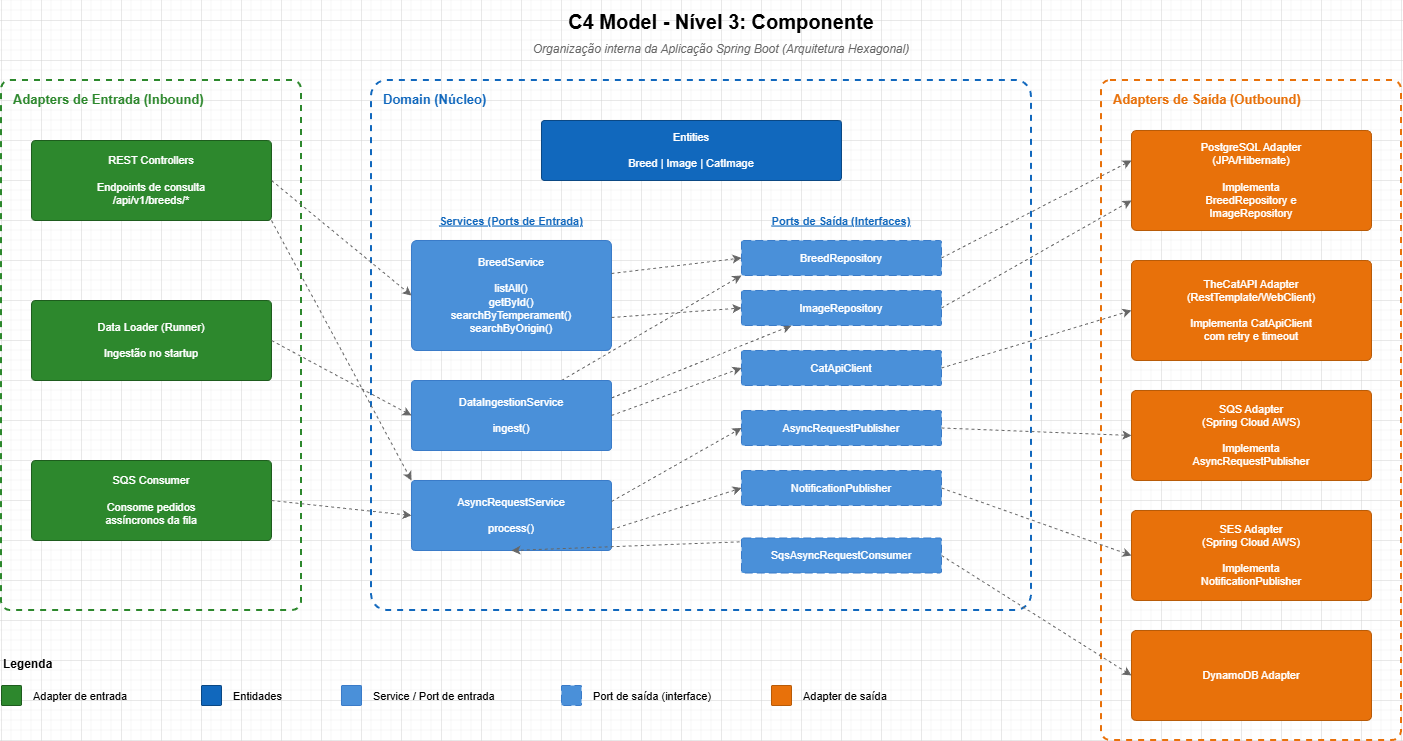

The diagram above was exported from draw.io. Its source (the exported page's mxGraphModel, read from the mxfile embedded in the PNG):
<mxGraphModel dx="1188" dy="701" grid="1" gridSize="10" guides="1" tooltips="1" connect="1" arrows="1" fold="1" page="1" pageScale="1" pageWidth="1800" pageHeight="1000" math="0" shadow="0">
  <root>
    <mxCell id="0" />
    <mxCell id="1" parent="0" />
    <mxCell id="title" parent="1" style="text;fontSize=20;fontStyle=1;align=center;verticalAlign=middle;" value="C4 Model - Nível 3: Componente" vertex="1">
      <mxGeometry height="40" width="500" x="550" y="20" as="geometry" />
    </mxCell>
    <mxCell id="subtitle" parent="1" style="text;fontSize=12;fontStyle=2;align=center;verticalAlign=middle;fontColor=#666666;" value="Organização interna da Aplicação Spring Boot (Arquitetura Hexagonal)" vertex="1">
      <mxGeometry height="25" width="640" x="480" y="55" as="geometry" />
    </mxCell>
    <mxCell id="inbound_boundary" parent="1" style="rounded=1;fillColor=none;strokeColor=#2D882D;strokeWidth=2;dashed=1;fontSize=13;fontStyle=1;fontColor=#2D882D;verticalAlign=top;align=left;spacingLeft=10;spacingTop=5;arcSize=3;whiteSpace=wrap;" value="Adapters de Entrada (Inbound)" vertex="1">
      <mxGeometry height="530" width="300" x="80" y="100" as="geometry" />
    </mxCell>
    <mxCell id="domain_boundary" parent="1" style="rounded=1;fillColor=none;strokeColor=#1168BD;strokeWidth=2;dashed=1;fontSize=13;fontStyle=1;fontColor=#1168BD;verticalAlign=top;align=left;spacingLeft=10;spacingTop=5;arcSize=3;whiteSpace=wrap;" value="Domain (Núcleo)" vertex="1">
      <mxGeometry height="530" width="660" x="450" y="100" as="geometry" />
    </mxCell>
    <mxCell id="outbound_boundary" parent="1" style="rounded=1;fillColor=none;strokeColor=#E8710A;strokeWidth=2;dashed=1;fontSize=13;fontStyle=1;fontColor=#E8710A;verticalAlign=top;align=left;spacingLeft=10;spacingTop=5;arcSize=3;whiteSpace=wrap;" value="Adapters de Saída (Outbound)" vertex="1">
      <mxGeometry height="660" width="300" x="1180" y="100" as="geometry" />
    </mxCell>
    <mxCell id="fRbrajU60em1l76RrZd9-5" edge="1" parent="1" source="rest_controller" style="rounded=0;orthogonalLoop=1;jettySize=auto;html=1;exitX=1;exitY=1;exitDx=0;exitDy=0;entryX=0;entryY=0;entryDx=0;entryDy=0;dashed=1;strokeColor=#666666;" target="async_service">
      <mxGeometry relative="1" as="geometry" />
    </mxCell>
    <mxCell id="rest_controller" parent="1" style="rounded=1;fillColor=#2D882D;strokeColor=#1E5C1E;fontColor=#FFFFFF;fontSize=11;align=center;arcSize=5;whiteSpace=wrap;" value="REST Controllers&#10;&#10;Endpoints de consulta&#10;/api/v1/breeds/*" vertex="1">
      <mxGeometry height="80" width="240" x="110" y="160" as="geometry" />
    </mxCell>
    <mxCell id="data_loader" parent="1" style="rounded=1;fillColor=#2D882D;strokeColor=#1E5C1E;fontColor=#FFFFFF;fontSize=11;align=center;arcSize=5;whiteSpace=wrap;" value="Data Loader (Runner)&#10;&#10;Ingestão no startup" vertex="1">
      <mxGeometry height="80" width="240" x="110" y="320" as="geometry" />
    </mxCell>
    <mxCell id="sqs_consumer" parent="1" style="rounded=1;fillColor=#2D882D;strokeColor=#1E5C1E;fontColor=#FFFFFF;fontSize=11;align=center;arcSize=5;whiteSpace=wrap;" value="SQS Consumer&#10;&#10;Consome pedidos&#10;assíncronos da fila" vertex="1">
      <mxGeometry height="80" width="240" x="110" y="480" as="geometry" />
    </mxCell>
    <mxCell id="entities_box" parent="1" style="rounded=1;fillColor=#1168BD;strokeColor=#0B4884;fontColor=#FFFFFF;fontSize=11;align=center;arcSize=5;whiteSpace=wrap;" value="Entities&#10;&#10;Breed | Image | CatImage" vertex="1">
      <mxGeometry height="60" width="300" x="620" y="140" as="geometry" />
    </mxCell>
    <mxCell id="ports_in_title" parent="1" style="text;fontSize=11;fontStyle=5;align=center;verticalAlign=middle;fontColor=#1168BD;" value="Services (Ports de Entrada)" vertex="1">
      <mxGeometry height="20" width="200" x="490" y="230" as="geometry" />
    </mxCell>
    <mxCell id="breed_service" parent="1" style="rounded=1;fillColor=#4A90D9;strokeColor=#3A7BC8;fontColor=#FFFFFF;fontSize=11;align=center;arcSize=5;whiteSpace=wrap;" value="BreedService&#10;&#10;listAll()&#10;getById()&#10;searchByTemperament()&#10;searchByOrigin()" vertex="1">
      <mxGeometry height="110" width="200" x="490" y="260" as="geometry" />
    </mxCell>
    <mxCell id="fRbrajU60em1l76RrZd9-2" edge="1" parent="1" source="ingestion_service" style="rounded=0;orthogonalLoop=1;jettySize=auto;html=1;exitX=1;exitY=0.25;exitDx=0;exitDy=0;entryX=0.25;entryY=1;entryDx=0;entryDy=0;dashed=1;strokeColor=#666666;" target="port_image_repo">
      <mxGeometry relative="1" as="geometry" />
    </mxCell>
    <mxCell id="fRbrajU60em1l76RrZd9-4" edge="1" parent="1" source="ingestion_service" style="rounded=0;orthogonalLoop=1;jettySize=auto;html=1;exitX=0.75;exitY=0;exitDx=0;exitDy=0;entryX=0;entryY=1;entryDx=0;entryDy=0;dashed=1;strokeColor=#666666;" target="port_breed_repo">
      <mxGeometry relative="1" as="geometry" />
    </mxCell>
    <mxCell id="ingestion_service" parent="1" style="rounded=1;fillColor=#4A90D9;strokeColor=#3A7BC8;fontColor=#FFFFFF;fontSize=11;align=center;arcSize=5;whiteSpace=wrap;" value="DataIngestionService&#10;&#10;ingest()" vertex="1">
      <mxGeometry height="70" width="200" x="490" y="400" as="geometry" />
    </mxCell>
    <mxCell id="async_service" parent="1" style="rounded=1;fillColor=#4A90D9;strokeColor=#3A7BC8;fontColor=#FFFFFF;fontSize=11;align=center;arcSize=5;whiteSpace=wrap;" value="AsyncRequestService&#10;&#10;process()" vertex="1">
      <mxGeometry height="70" width="200" x="490" y="500" as="geometry" />
    </mxCell>
    <mxCell id="ports_out_title" parent="1" style="text;fontSize=11;fontStyle=5;align=center;verticalAlign=middle;fontColor=#1168BD;" value="Ports de Saída (Interfaces)" vertex="1">
      <mxGeometry height="20" width="200" x="820" y="230" as="geometry" />
    </mxCell>
    <mxCell id="port_breed_repo" parent="1" style="rounded=1;fillColor=#4A90D9;strokeColor=#3A7BC8;fontColor=#FFFFFF;fontSize=11;align=center;arcSize=5;whiteSpace=wrap;dashed=1;dashPattern=8 4;" value="BreedRepository" vertex="1">
      <mxGeometry height="35" width="200" x="820" y="260" as="geometry" />
    </mxCell>
    <mxCell id="port_image_repo" parent="1" style="rounded=1;fillColor=#4A90D9;strokeColor=#3A7BC8;fontColor=#FFFFFF;fontSize=11;align=center;arcSize=5;whiteSpace=wrap;dashed=1;dashPattern=8 4;" value="ImageRepository" vertex="1">
      <mxGeometry height="35" width="200" x="820" y="310" as="geometry" />
    </mxCell>
    <mxCell id="port_cat_client" parent="1" style="rounded=1;fillColor=#4A90D9;strokeColor=#3A7BC8;fontColor=#FFFFFF;fontSize=11;align=center;arcSize=5;whiteSpace=wrap;dashed=1;dashPattern=8 4;" value="CatApiClient" vertex="1">
      <mxGeometry height="35" width="200" x="820" y="370" as="geometry" />
    </mxCell>
    <mxCell id="port_queue" parent="1" style="rounded=1;fillColor=#4A90D9;strokeColor=#3A7BC8;fontColor=#FFFFFF;fontSize=11;align=center;arcSize=5;whiteSpace=wrap;dashed=1;dashPattern=8 4;" value="AsyncRequestPublisher" vertex="1">
      <mxGeometry height="35" width="200" x="820" y="430" as="geometry" />
    </mxCell>
    <mxCell id="port_notification" parent="1" style="rounded=1;fillColor=#4A90D9;strokeColor=#3A7BC8;fontColor=#FFFFFF;fontSize=11;align=center;arcSize=5;whiteSpace=wrap;dashed=1;dashPattern=8 4;" value="NotificationPublisher" vertex="1">
      <mxGeometry height="35" width="200" x="820" y="490" as="geometry" />
    </mxCell>
    <mxCell id="pg_adapter" parent="1" style="rounded=1;fillColor=#E8710A;strokeColor=#B85B08;fontColor=#FFFFFF;fontSize=11;align=center;arcSize=5;whiteSpace=wrap;" value="PostgreSQL Adapter&#10;(JPA/Hibernate)&#10;&#10;Implementa&#10;BreedRepository e&#10;ImageRepository" vertex="1">
      <mxGeometry height="100" width="240" x="1210" y="150" as="geometry" />
    </mxCell>
    <mxCell id="catapi_adapter" parent="1" style="rounded=1;fillColor=#E8710A;strokeColor=#B85B08;fontColor=#FFFFFF;fontSize=11;align=center;arcSize=5;whiteSpace=wrap;" value="TheCatAPI Adapter&#10;(RestTemplate/WebClient)&#10;&#10;Implementa CatApiClient&#10;com retry e timeout" vertex="1">
      <mxGeometry height="100" width="240" x="1210" y="280" as="geometry" />
    </mxCell>
    <mxCell id="sqs_adapter" parent="1" style="rounded=1;fillColor=#E8710A;strokeColor=#B85B08;fontColor=#FFFFFF;fontSize=11;align=center;arcSize=5;whiteSpace=wrap;" value="SQS Adapter&#10;(Spring Cloud AWS)&#10;&#10;Implementa&#10;AsyncRequestPublisher" vertex="1">
      <mxGeometry height="90" width="240" x="1210" y="410" as="geometry" />
    </mxCell>
    <mxCell id="sns_adapter" parent="1" style="rounded=1;fillColor=#E8710A;strokeColor=#B85B08;fontColor=#FFFFFF;fontSize=11;align=center;arcSize=5;whiteSpace=wrap;" value="SES Adapter&#10;(Spring Cloud AWS)&#10;&#10;Implementa&#10;NotificationPublisher" vertex="1">
      <mxGeometry height="90" width="240" x="1210" y="530" as="geometry" />
    </mxCell>
    <mxCell id="r1" edge="1" parent="1" source="rest_controller" style="endArrow=classic;rounded=1;fontSize=10;strokeColor=#666666;strokeWidth=1;dashed=1;exitX=1;exitY=0.5;exitDx=0;exitDy=0;entryX=0;entryY=0.5;entryDx=0;entryDy=0;" target="breed_service" value="">
      <mxGeometry relative="1" as="geometry" />
    </mxCell>
    <mxCell id="r2" edge="1" parent="1" source="data_loader" style="endArrow=classic;rounded=1;fontSize=10;strokeColor=#666666;strokeWidth=1;dashed=1;exitX=1;exitY=0.5;exitDx=0;exitDy=0;entryX=0;entryY=0.5;entryDx=0;entryDy=0;" target="ingestion_service" value="">
      <mxGeometry relative="1" as="geometry" />
    </mxCell>
    <mxCell id="r3" edge="1" parent="1" source="sqs_consumer" style="endArrow=classic;rounded=1;fontSize=10;strokeColor=#666666;strokeWidth=1;dashed=1;exitX=1;exitY=0.5;exitDx=0;exitDy=0;entryX=0;entryY=0.5;entryDx=0;entryDy=0;" target="async_service" value="">
      <mxGeometry relative="1" as="geometry" />
    </mxCell>
    <mxCell id="r4" edge="1" parent="1" source="breed_service" style="endArrow=classic;rounded=1;fontSize=10;strokeColor=#666666;strokeWidth=1;dashed=1;exitX=1;exitY=0.3;exitDx=0;exitDy=0;entryX=0;entryY=0.5;entryDx=0;entryDy=0;" target="port_breed_repo" value="">
      <mxGeometry relative="1" as="geometry" />
    </mxCell>
    <mxCell id="r5" edge="1" parent="1" source="breed_service" style="endArrow=classic;rounded=1;fontSize=10;strokeColor=#666666;strokeWidth=1;dashed=1;exitX=1;exitY=0.7;exitDx=0;exitDy=0;entryX=0;entryY=0.5;entryDx=0;entryDy=0;" target="port_image_repo" value="">
      <mxGeometry relative="1" as="geometry" />
    </mxCell>
    <mxCell id="r6" edge="1" parent="1" source="ingestion_service" style="endArrow=classic;rounded=1;fontSize=10;strokeColor=#666666;strokeWidth=1;dashed=1;exitX=1;exitY=0.5;exitDx=0;exitDy=0;entryX=0;entryY=0.5;entryDx=0;entryDy=0;" target="port_cat_client" value="">
      <mxGeometry relative="1" as="geometry" />
    </mxCell>
    <mxCell id="r7" edge="1" parent="1" source="async_service" style="endArrow=classic;rounded=1;fontSize=10;strokeColor=#666666;strokeWidth=1;dashed=1;exitX=1;exitY=0.3;exitDx=0;exitDy=0;entryX=0;entryY=0.5;entryDx=0;entryDy=0;" target="port_queue" value="">
      <mxGeometry relative="1" as="geometry" />
    </mxCell>
    <mxCell id="r8" edge="1" parent="1" source="async_service" style="endArrow=classic;rounded=1;fontSize=10;strokeColor=#666666;strokeWidth=1;dashed=1;exitX=1;exitY=0.7;exitDx=0;exitDy=0;entryX=0;entryY=0.5;entryDx=0;entryDy=0;" target="port_notification" value="">
      <mxGeometry relative="1" as="geometry" />
    </mxCell>
    <mxCell id="r9" edge="1" parent="1" source="port_breed_repo" style="endArrow=classic;rounded=1;fontSize=10;strokeColor=#666666;strokeWidth=1;dashed=1;exitX=1;exitY=0.5;exitDx=0;exitDy=0;entryX=0;entryY=0.3;entryDx=0;entryDy=0;" target="pg_adapter" value="">
      <mxGeometry relative="1" as="geometry" />
    </mxCell>
    <mxCell id="r10" edge="1" parent="1" source="port_image_repo" style="endArrow=classic;rounded=1;fontSize=10;strokeColor=#666666;strokeWidth=1;dashed=1;exitX=1;exitY=0.5;exitDx=0;exitDy=0;entryX=0;entryY=0.7;entryDx=0;entryDy=0;" target="pg_adapter" value="">
      <mxGeometry relative="1" as="geometry" />
    </mxCell>
    <mxCell id="r11" edge="1" parent="1" source="port_cat_client" style="endArrow=classic;rounded=1;fontSize=10;strokeColor=#666666;strokeWidth=1;dashed=1;exitX=1;exitY=0.5;exitDx=0;exitDy=0;entryX=0;entryY=0.5;entryDx=0;entryDy=0;" target="catapi_adapter" value="">
      <mxGeometry relative="1" as="geometry" />
    </mxCell>
    <mxCell id="r12" edge="1" parent="1" source="port_queue" style="endArrow=classic;rounded=1;fontSize=10;strokeColor=#666666;strokeWidth=1;dashed=1;exitX=1;exitY=0.5;exitDx=0;exitDy=0;entryX=0;entryY=0.5;entryDx=0;entryDy=0;" target="sqs_adapter" value="">
      <mxGeometry relative="1" as="geometry" />
    </mxCell>
    <mxCell id="r13" edge="1" parent="1" source="port_notification" style="endArrow=classic;rounded=1;fontSize=10;strokeColor=#666666;strokeWidth=1;dashed=1;exitX=1;exitY=0.5;exitDx=0;exitDy=0;entryX=0;entryY=0.5;entryDx=0;entryDy=0;" target="sns_adapter" value="">
      <mxGeometry relative="1" as="geometry" />
    </mxCell>
    <mxCell id="legend_title" parent="1" style="text;fontSize=12;fontStyle=1;align=left;verticalAlign=middle;" value="Legenda" vertex="1">
      <mxGeometry height="25" width="100" x="80" y="670" as="geometry" />
    </mxCell>
    <mxCell id="leg1" parent="1" style="rounded=1;fillColor=#2D882D;strokeColor=#1E5C1E;arcSize=5;" value="" vertex="1">
      <mxGeometry height="20" width="20" x="80" y="705" as="geometry" />
    </mxCell>
    <mxCell id="leg1t" parent="1" style="text;fontSize=11;align=left;verticalAlign=middle;" value="Adapter de entrada" vertex="1">
      <mxGeometry height="20" width="140" x="110" y="705" as="geometry" />
    </mxCell>
    <mxCell id="leg2" parent="1" style="rounded=1;fillColor=#1168BD;strokeColor=#0B4884;arcSize=5;" value="" vertex="1">
      <mxGeometry height="20" width="20" x="280" y="705" as="geometry" />
    </mxCell>
    <mxCell id="leg2t" parent="1" style="text;fontSize=11;align=left;verticalAlign=middle;" value="Entidades" vertex="1">
      <mxGeometry height="20" width="80" x="310" y="705" as="geometry" />
    </mxCell>
    <mxCell id="leg3" parent="1" style="rounded=1;fillColor=#4A90D9;strokeColor=#3A7BC8;arcSize=5;" value="" vertex="1">
      <mxGeometry height="20" width="20" x="420" y="705" as="geometry" />
    </mxCell>
    <mxCell id="leg3t" parent="1" style="text;fontSize=11;align=left;verticalAlign=middle;" value="Service / Port de entrada" vertex="1">
      <mxGeometry height="20" width="160" x="450" y="705" as="geometry" />
    </mxCell>
    <mxCell id="leg4" parent="1" style="rounded=1;fillColor=#4A90D9;strokeColor=#3A7BC8;arcSize=5;dashed=1;dashPattern=8 4;" value="" vertex="1">
      <mxGeometry height="20" width="20" x="640" y="705" as="geometry" />
    </mxCell>
    <mxCell id="leg4t" parent="1" style="text;fontSize=11;align=left;verticalAlign=middle;" value="Port de saída (interface)" vertex="1">
      <mxGeometry height="20" width="150" x="670" y="705" as="geometry" />
    </mxCell>
    <mxCell id="leg5" parent="1" style="rounded=1;fillColor=#E8710A;strokeColor=#B85B08;arcSize=5;" value="" vertex="1">
      <mxGeometry height="20" width="20" x="850" y="705" as="geometry" />
    </mxCell>
    <mxCell id="leg5t" parent="1" style="text;fontSize=11;align=left;verticalAlign=middle;" value="Adapter de saída" vertex="1">
      <mxGeometry height="20" width="120" x="880" y="705" as="geometry" />
    </mxCell>
    <mxCell id="gsPjl6RRv18Kh8BDAfbr-4" edge="1" parent="1" source="gsPjl6RRv18Kh8BDAfbr-1" style="rounded=0;orthogonalLoop=1;jettySize=auto;html=1;exitX=0.5;exitY=0;exitDx=0;exitDy=0;entryX=0.5;entryY=1;entryDx=0;entryDy=0;dashed=1;strokeColor=#666666;" target="async_service">
      <mxGeometry relative="1" as="geometry" />
    </mxCell>
    <mxCell id="gsPjl6RRv18Kh8BDAfbr-6" edge="1" parent="1" source="gsPjl6RRv18Kh8BDAfbr-1" style="rounded=0;orthogonalLoop=1;jettySize=auto;html=1;exitX=1;exitY=0.5;exitDx=0;exitDy=0;entryX=0;entryY=0.5;entryDx=0;entryDy=0;strokeWidth=1;strokeColor=#666666;dashed=1;" target="gsPjl6RRv18Kh8BDAfbr-5">
      <mxGeometry relative="1" as="geometry" />
    </mxCell>
    <mxCell id="gsPjl6RRv18Kh8BDAfbr-1" parent="1" style="rounded=1;fillColor=#4A90D9;strokeColor=#3A7BC8;fontColor=#FFFFFF;fontSize=11;align=center;arcSize=5;whiteSpace=wrap;dashed=1;dashPattern=8 4;" value="SqsAsyncRequestConsumer" vertex="1">
      <mxGeometry height="35" width="200" x="820" y="557.5" as="geometry" />
    </mxCell>
    <mxCell id="gsPjl6RRv18Kh8BDAfbr-5" parent="1" style="rounded=1;fillColor=#E8710A;strokeColor=#B85B08;fontColor=#FFFFFF;fontSize=11;align=center;arcSize=5;whiteSpace=wrap;" value="DynamoDB Adapter" vertex="1">
      <mxGeometry height="90" width="240" x="1210" y="650" as="geometry" />
    </mxCell>
  </root>
</mxGraphModel>